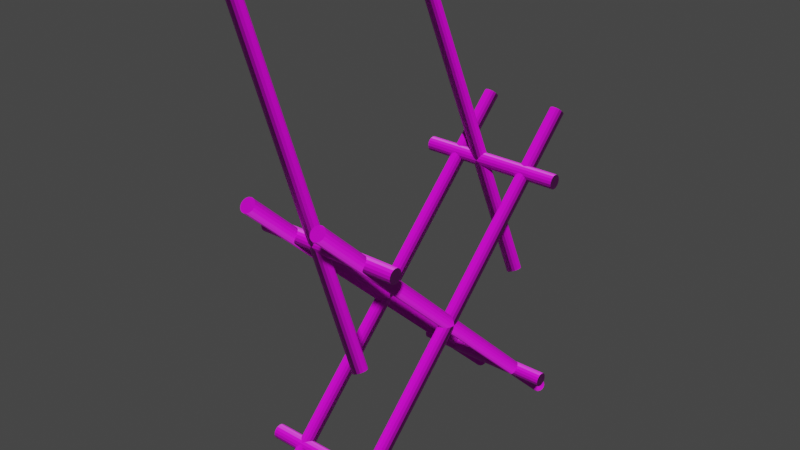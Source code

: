 # Source: shield_stand.blend  (saved by Blender 4.0.36; exported with 4.5.12 LTS)
import bpy
from mathutils import Matrix  # noqa: F401  (used for matrix-valued properties, if any)

bpy.ops.wm.read_factory_settings(use_empty=True)
scene = bpy.context.scene
scene.name = 'Scene'

# ---- collections
col_collection = bpy.data.collections.new('Collection'); scene.collection.children.link(col_collection)

# ---- images (referenced by path relative to the original .blend; pixels are not part of the script)
import os
ASSET_DIR = os.environ.get("B2B_ASSET_DIR", "")  # directory of the original .blend (textures are referenced by path, not embedded)
HERE = os.path.dirname(os.path.abspath(__file__))  # packed textures are extracted next to this script under _unpacked/

def load_image(name, relpath, width, height, colorspace="sRGB"):
    """Load a texture the original file referenced (path relative to the .blend, or extracted next to this script)."""
    p = next((c for c in (os.path.join(HERE, relpath), os.path.join(ASSET_DIR, relpath)) if relpath and os.path.exists(c)), "")
    if p:
        img = bpy.data.images.load(p, check_existing=True)
        img.name = name
    else:  # same state as the original file: an image datablock whose file is absent (Cycles renders it pink)
        img = bpy.data.images.new(name, width, height)
        img.source = "FILE"
        img.filepath = "//" + (relpath or name)
    img.colorspace_settings.name = colorspace
    return img
img_plywood_diff_2k_jpg = load_image('plywood_diff_2k.jpg', 'textures/plywood_diff_2k.jpg', 1024, 1024, 'sRGB')
img_plywood_nor_gl_2k_jpg = load_image('plywood_nor_gl_2k.jpg', 'textures/plywood_nor_gl_2k.jpg', 1024, 1024, 'sRGB')

# ---- materials (node trees are filled in below, after node groups)
mat_material_001 = bpy.data.materials.new('Material.001')
mat_material_001.use_transparent_shadow = False

# ---- material node trees
mat_material_001.use_nodes = True; mat_material_001.node_tree.nodes.clear()
_N = mat_material_001.node_tree.nodes; _L = mat_material_001.node_tree.links
n0 = _N.new('ShaderNodeBsdfPrincipled'); n0.name = 'Principled BSDF'; n0.location = (10, 300)
n0.inputs[3].default_value = 1.45
n1 = _N.new('ShaderNodeOutputMaterial'); n1.name = 'Material Output'; n1.location = (300, 300)
n2 = _N.new('ShaderNodeTexImage'); n2.name = 'Image Texture'; n2.location = (-443, 364)
n2.image = img_plywood_diff_2k_jpg
n3 = _N.new('ShaderNodeTexImage'); n3.name = 'Image Texture.001'; n3.location = (-480, -1)
n3.image = img_plywood_nor_gl_2k_jpg
n4 = _N.new('ShaderNodeNormalMap'); n4.name = 'Normal Map'; n4.location = (-200, 78)
_L.new(n0.outputs[0], n1.inputs[0])
_L.new(n2.outputs[0], n0.inputs[0])
_L.new(n3.outputs[0], n4.inputs[1])
_L.new(n4.outputs[0], n0.inputs[5])
n1.is_active_output = True

# ---- world
world_world = bpy.data.worlds.new('World'); scene.world = world_world
world_world.use_nodes = True; world_world.node_tree.nodes.clear()
_N = world_world.node_tree.nodes; _L = world_world.node_tree.links
n0 = _N.new('ShaderNodeOutputWorld'); n0.name = 'World Output'; n0.location = (300, 300)
n1 = _N.new('ShaderNodeBackground'); n1.name = 'Background'; n1.location = (10, 300)
n1.inputs[0].default_value = (0.05088, 0.05088, 0.05088, 1.0)
_L.new(n1.outputs[0], n0.inputs[0])
n0.is_active_output = True
world_world.color = (0.05088, 0.05088, 0.05088)
world_world.use_sun_shadow = False
world_world.sun_shadow_jitter_overblur = 0.0

# ---- meshes
me_cylinder_009 = bpy.data.meshes.new('Cylinder.009')
me_cylinder_009.from_pydata([(0.0, 0.01886, -0.6), (0.0, 0.01886, 0.6), (0.007219, 0.01743, -0.6), (0.007219, 0.01743, 0.6), (0.01334, 0.01334, -0.6), (0.01334, 0.01334, 0.6), (0.01743, 0.007219, -0.6), (0.01743, 0.007219, 0.6), (0.01886, 0.0, -0.6), (0.01886, 0.0, 0.6), (0.01743, -0.007219, -0.6), (0.01743, -0.007219, 0.6), (0.01334, -0.01334, -0.6), (0.01334, -0.01334, 0.6), (0.007219, -0.01743, -0.6), (0.007219, -0.01743, 0.6), (0.0, -0.01886, -0.6), (0.0, -0.01886, 0.6), (-0.007219, -0.01743, -0.6), (-0.007219, -0.01743, 0.6), (-0.01334, -0.01334, -0.6), (-0.01334, -0.01334, 0.6), (-0.01743, -0.007219, -0.6), (-0.01743, -0.007219, 0.6), (-0.01886, 0.0, -0.6), (-0.01886, 0.0, 0.6), (-0.01743, 0.007219, -0.6), (-0.01743, 0.007219, 0.6), (-0.01334, 0.01334, -0.6), (-0.01334, 0.01334, 0.6), (-0.007219, 0.01743, -0.6), (-0.007219, 0.01743, 0.6)], [], [(0, 1, 3, 2), (2, 3, 5, 4), (4, 5, 7, 6), (6, 7, 9, 8), (8, 9, 11, 10), (10, 11, 13, 12), (12, 13, 15, 14), (14, 15, 17, 16), (16, 17, 19, 18), (18, 19, 21, 20), (20, 21, 23, 22), (22, 23, 25, 24), (24, 25, 27, 26), (26, 27, 29, 28), (3, 1, 31, 29, 27, 25, 23, 21, 19, 17, 15, 13, 11, 9, 7, 5), (28, 29, 31, 30), (30, 31, 1, 0), (0, 2, 4, 6, 8, 10, 12, 14, 16, 18, 20, 22, 24, 26, 28, 30)])
_uv = me_cylinder_009.uv_layers.new(name='UVMap')
_uv.uv.foreach_set('vector', [-0.002898, 0.9219, 0.997, 0.9219, 0.997, 0.9281, -0.002898, 0.9281, -0.002898, 0.9281, 0.997, 0.9281, 0.997, 0.9342, -0.002898, 0.9342, -0.002898, 0.9342, 0.997, 0.9342, 0.997, 0.9403, -0.002898, 0.9403, -0.002898, 0.9403, 0.997, 0.9403, 0.997, 0.9465, -0.002898, 0.9465, -0.002898, 0.9465, 0.997, 0.9465, 0.997, 0.9526, -0.002898, 0.9526, -0.002898, 0.9526, 0.997, 0.9526, 0.997, 0.9587, -0.002898, 0.9587, -0.002898, 0.9587, 0.997, 0.9587, 0.997, 0.9649, -0.002898, 0.9649, -0.002898, 0.9649, 0.997, 0.9649, 0.997, 0.971, -0.002898, 0.971, -0.002898, 0.971, 0.997, 0.971, 0.997, 0.9771, -0.002898, 0.9771, -0.002898, 0.9771, 0.997, 0.9771, 0.997, 0.9833, -0.002898, 0.9833, -0.002898, 0.9833, 0.997, 0.9833, 0.997, 0.9894, -0.002898, 0.9894, -0.002898, 0.9894, 0.997, 0.9894, 0.997, 0.9955, -0.002898, 0.9955, -0.002898, 0.9955, 0.997, 0.9955, 0.997, 1.002, -0.002898, 1.002, -0.002898, 0.9035, 0.997, 0.9035, 0.997, 0.9097, -0.002898, 0.9097, 0.05216, 0.875, 0.0565, 0.8793, 0.05885, 0.885, 0.05885, 0.8911, 0.0565, 0.8968, 0.05216, 0.9011, 0.0465, 0.9035, 0.04036, 0.9035, 0.0347, 0.9011, 0.03036, 0.8968, 0.02801, 0.8911, 0.02801, 0.885, 0.03036, 0.8793, 0.0347, 0.875, 0.04036, 0.8726, 0.0465, 0.8726, -0.002898, 0.9097, 0.997, 0.9097, 0.997, 0.9158, -0.002898, 0.9158, -0.002898, 0.9158, 0.997, 0.9158, 0.997, 0.9219, -0.002898, 0.9219, -0.0005508, 0.8968, -0.002898, 0.8911, -0.002898, 0.885, -0.0005509, 0.8793, 0.003786, 0.875, 0.009453, 0.8726, 0.01559, 0.8726, 0.02125, 0.875, 0.02559, 0.8793, 0.02794, 0.885, 0.02794, 0.8911, 0.02559, 0.8968, 0.02125, 0.9011, 0.01559, 0.9035, 0.009453, 0.9035, 0.003786, 0.9011])
me_cylinder_009.materials.append(mat_material_001)
me_cylinder_009.update()
me_cylinder_002 = bpy.data.meshes.new('Cylinder.002')
me_cylinder_002.from_pydata([(0.0, 0.01886, -0.1883), (0.0, 0.01886, 0.1883), (0.007219, 0.01743, -0.1883), (0.007219, 0.01743, 0.1883), (0.01334, 0.01334, -0.1883), (0.01334, 0.01334, 0.1883), (0.01743, 0.007219, -0.1883), (0.01743, 0.007219, 0.1883), (0.01886, 0.0, -0.1883), (0.01886, 0.0, 0.1883), (0.01743, -0.007219, -0.1883), (0.01743, -0.007219, 0.1883), (0.01334, -0.01334, -0.1883), (0.01334, -0.01334, 0.1883), (0.007219, -0.01743, -0.1883), (0.007219, -0.01743, 0.1883), (0.0, -0.01886, -0.1883), (0.0, -0.01886, 0.1883), (-0.007219, -0.01743, -0.1883), (-0.007219, -0.01743, 0.1883), (-0.01334, -0.01334, -0.1883), (-0.01334, -0.01334, 0.1883), (-0.01743, -0.007219, -0.1883), (-0.01743, -0.007219, 0.1883), (-0.01886, 0.0, -0.1883), (-0.01886, 0.0, 0.1883), (-0.01743, 0.007219, -0.1883), (-0.01743, 0.007219, 0.1883), (-0.01334, 0.01334, -0.1883), (-0.01334, 0.01334, 0.1883), (-0.007219, 0.01743, -0.1883), (-0.007219, 0.01743, 0.1883)], [], [(0, 1, 3, 2), (2, 3, 5, 4), (4, 5, 7, 6), (6, 7, 9, 8), (8, 9, 11, 10), (10, 11, 13, 12), (12, 13, 15, 14), (14, 15, 17, 16), (16, 17, 19, 18), (18, 19, 21, 20), (20, 21, 23, 22), (22, 23, 25, 24), (24, 25, 27, 26), (26, 27, 29, 28), (3, 1, 31, 29, 27, 25, 23, 21, 19, 17, 15, 13, 11, 9, 7, 5), (28, 29, 31, 30), (30, 31, 1, 0), (0, 2, 4, 6, 8, 10, 12, 14, 16, 18, 20, 22, 24, 26, 28, 30)])
_uv = me_cylinder_002.uv_layers.new(name='UVMap')
_uv.uv.foreach_set('vector', [0.0002434, 0.8406, 1.0, 0.8406, 1.0, 0.8602, 0.0002434, 0.8602, 0.0002434, 0.8602, 1.0, 0.8602, 1.0, 0.8797, 0.0002434, 0.8797, 0.0002434, 0.8797, 1.0, 0.8797, 1.0, 0.8993, 0.0002434, 0.8993, 0.0002434, 0.8993, 1.0, 0.8993, 1.0, 0.9188, 0.0002434, 0.9188, 0.0002434, 0.9188, 1.0, 0.9188, 1.0, 0.9384, 0.0002434, 0.9384, 0.0002434, 0.9384, 1.0, 0.9384, 1.0, 0.9579, 0.0002434, 0.9579, 0.0002434, 0.9579, 1.0, 0.9579, 1.0, 0.9774, 0.0002434, 0.9774, 0.0002434, 0.9774, 1.0, 0.9774, 1.0, 0.997, 0.0002434, 0.997, 0.0002434, 0.6843, 1.0, 0.6843, 1.0, 0.7038, 0.0002434, 0.7038, 0.0002434, 0.7038, 1.0, 0.7038, 1.0, 0.7234, 0.0002434, 0.7234, 0.0002434, 0.7234, 1.0, 0.7234, 1.0, 0.7429, 0.0002434, 0.7429, 0.0002434, 0.7429, 1.0, 0.7429, 1.0, 0.7625, 0.0002434, 0.7625, 0.0002434, 0.7625, 1.0, 0.7625, 1.0, 0.782, 0.0002434, 0.782, 0.0002434, 0.782, 1.0, 0.782, 1.0, 0.8016, 0.0002434, 0.8016, 0.0985, 0.6252, 0.0985, 0.6448, 0.09102, 0.6628, 0.0772, 0.6767, 0.05914, 0.6841, 0.0396, 0.6841, 0.02154, 0.6767, 0.007722, 0.6628, 0.0002433, 0.6448, 0.0002433, 0.6252, 0.007722, 0.6072, 0.02154, 0.5934, 0.0396, 0.5859, 0.05914, 0.5859, 0.0772, 0.5934, 0.09102, 0.6072, 0.0002434, 0.8016, 1.0, 0.8016, 1.0, 0.8211, 0.0002434, 0.8211, 0.0002434, 0.8211, 1.0, 0.8211, 1.0, 0.8406, 0.0002434, 0.8406, 0.1969, 0.6448, 0.1894, 0.6628, 0.1756, 0.6767, 0.1575, 0.6841, 0.138, 0.6841, 0.1199, 0.6767, 0.1061, 0.6628, 0.09865, 0.6448, 0.09865, 0.6252, 0.1061, 0.6072, 0.1199, 0.5934, 0.138, 0.5859, 0.1575, 0.5859, 0.1756, 0.5934, 0.1894, 0.6072, 0.1969, 0.6252])
me_cylinder_002.materials.append(mat_material_001)
me_cylinder_002.update()
me_cylinder_005 = bpy.data.meshes.new('Cylinder.005')
me_cylinder_005.from_pydata([(0.0, 0.01886, -0.4557), (0.0, 0.01886, 0.4557), (0.007219, 0.01743, -0.4557), (0.007219, 0.01743, 0.4557), (0.01334, 0.01334, -0.4557), (0.01334, 0.01334, 0.4557), (0.01743, 0.007219, -0.4557), (0.01743, 0.007219, 0.4557), (0.01886, 0.0, -0.4557), (0.01886, 0.0, 0.4557), (0.01743, -0.007219, -0.4557), (0.01743, -0.007219, 0.4557), (0.01334, -0.01334, -0.4557), (0.01334, -0.01334, 0.4557), (0.007219, -0.01743, -0.4557), (0.007219, -0.01743, 0.4557), (0.0, -0.01886, -0.4557), (0.0, -0.01886, 0.4557), (-0.007219, -0.01743, -0.4557), (-0.007219, -0.01743, 0.4557), (-0.01334, -0.01334, -0.4557), (-0.01334, -0.01334, 0.4557), (-0.01743, -0.007219, -0.4557), (-0.01743, -0.007219, 0.4557), (-0.01886, 0.0, -0.4557), (-0.01886, 0.0, 0.4557), (-0.01743, 0.007219, -0.4557), (-0.01743, 0.007219, 0.4557), (-0.01334, 0.01334, -0.4557), (-0.01334, 0.01334, 0.4557), (-0.007219, 0.01743, -0.4557), (-0.007219, 0.01743, 0.4557)], [], [(0, 1, 3, 2), (2, 3, 5, 4), (4, 5, 7, 6), (6, 7, 9, 8), (8, 9, 11, 10), (10, 11, 13, 12), (12, 13, 15, 14), (14, 15, 17, 16), (16, 17, 19, 18), (18, 19, 21, 20), (20, 21, 23, 22), (22, 23, 25, 24), (24, 25, 27, 26), (26, 27, 29, 28), (3, 1, 31, 29, 27, 25, 23, 21, 19, 17, 15, 13, 11, 9, 7, 5), (28, 29, 31, 30), (30, 31, 1, 0), (0, 2, 4, 6, 8, 10, 12, 14, 16, 18, 20, 22, 24, 26, 28, 30)])
_uv = me_cylinder_005.uv_layers.new(name='UVMap')
_uv.uv.foreach_set('vector', [0.003591, 0.9311, 1.004, 0.9311, 1.004, 0.9392, 0.003591, 0.9392, 0.003591, 0.9392, 1.004, 0.9392, 1.004, 0.9473, 0.003591, 0.9473, 0.003591, 0.9473, 1.004, 0.9473, 1.004, 0.9554, 0.003591, 0.9554, 0.003591, 0.9554, 1.004, 0.9554, 1.004, 0.9634, 0.003591, 0.9634, 0.003591, 0.9634, 1.004, 0.9634, 1.004, 0.9715, 0.003591, 0.9715, 0.003591, 0.9715, 1.004, 0.9715, 1.004, 0.9796, 0.003591, 0.9796, 0.003591, 0.9796, 1.004, 0.9796, 1.004, 0.9877, 0.003591, 0.9877, 0.003591, 0.9877, 1.004, 0.9877, 1.004, 0.9958, 0.003591, 0.9958, 0.003591, 0.8665, 1.004, 0.8665, 1.004, 0.8746, 0.003591, 0.8746, 0.003591, 0.8746, 1.004, 0.8746, 1.004, 0.8827, 0.003591, 0.8827, 0.003591, 0.8827, 1.004, 0.8827, 1.004, 0.8908, 0.003591, 0.8908, 0.003591, 0.8908, 1.004, 0.8908, 1.004, 0.8988, 0.003591, 0.8988, 0.003591, 0.8988, 1.004, 0.8988, 1.004, 0.9069, 0.003591, 0.9069, 0.003591, 0.9069, 1.004, 0.9069, 1.004, 0.915, 0.003591, 0.915, 0.03539, 0.8634, 0.02793, 0.8665, 0.01985, 0.8665, 0.01239, 0.8634, 0.006681, 0.8577, 0.003591, 0.8502, 0.003591, 0.8421, 0.006681, 0.8347, 0.01239, 0.8289, 0.01985, 0.8259, 0.02793, 0.8259, 0.03539, 0.8289, 0.0411, 0.8347, 0.04419, 0.8421, 0.04419, 0.8502, 0.0411, 0.8577, 0.003591, 0.915, 1.004, 0.915, 1.004, 0.9231, 0.003591, 0.9231, 0.003591, 0.9231, 1.004, 0.9231, 1.004, 0.9311, 0.003591, 0.9311, 0.06862, 0.8665, 0.06054, 0.8665, 0.05308, 0.8634, 0.04737, 0.8577, 0.04428, 0.8502, 0.04428, 0.8421, 0.04737, 0.8347, 0.05308, 0.8289, 0.06054, 0.8259, 0.06862, 0.8259, 0.07608, 0.8289, 0.08179, 0.8347, 0.08488, 0.8421, 0.08488, 0.8502, 0.08179, 0.8577, 0.07608, 0.8634])
me_cylinder_005.materials.append(mat_material_001)
me_cylinder_005.update()

# ---- objects
ob_cylinder_col = bpy.data.objects.new('Cylinder-col', me_cylinder_009)
ob_cylinder_001_col = bpy.data.objects.new('Cylinder.001-col', me_cylinder_009)
ob_cylinder_002_col = bpy.data.objects.new('Cylinder.002-col', me_cylinder_009)
ob_cylinder_003_col = bpy.data.objects.new('Cylinder.003-col', me_cylinder_009)
ob_cylinder_004_col = bpy.data.objects.new('Cylinder.004-col', me_cylinder_002)
ob_cylinder_005_col = bpy.data.objects.new('Cylinder.005-col', me_cylinder_002)
ob_cylinder_006_col = bpy.data.objects.new('Cylinder.006-col', me_cylinder_002)
ob_cylinder_007_col = bpy.data.objects.new('Cylinder.007-col', me_cylinder_002)
ob_cylinder_008_col = bpy.data.objects.new('Cylinder.008-col', me_cylinder_005)
ob_cylinder_009_col = bpy.data.objects.new('Cylinder.009-col', me_cylinder_005)

# ---- transforms, parenting, visibility, modifiers, constraints
ob_cylinder_col.location = (-0.1, 0.0, 0.0)
ob_cylinder_col.rotation_euler = (0.806, -0.0, 0.0)
ob_cylinder_001_col.location = (0.1, 0.0, 0.0)
ob_cylinder_001_col.rotation_euler = (0.806, -0.0, 0.0)
ob_cylinder_002_col.location = (0.1, 8.742e-09, 0.0)
ob_cylinder_002_col.rotation_euler = (0.806, -0.0, 3.142)
ob_cylinder_003_col.location = (-0.1, -8.742e-09, 0.0)
ob_cylinder_003_col.rotation_euler = (0.806, -0.0, 3.142)
ob_cylinder_004_col.location = (-7.451e-09, 0.3, 0.2925)
ob_cylinder_004_col.rotation_euler = (-0.0, 1.571, 0.0)
ob_cylinder_005_col.location = (-7.451e-09, -0.3, 0.2925)
ob_cylinder_005_col.rotation_euler = (-0.0, 1.571, 0.0)
ob_cylinder_006_col.location = (-7.451e-09, 0.3, -0.2875)
ob_cylinder_006_col.rotation_euler = (-0.0, 1.571, 0.0)
ob_cylinder_007_col.location = (-7.451e-09, -0.3, -0.2875)
ob_cylinder_007_col.rotation_euler = (-0.0, 1.571, 0.0)
ob_cylinder_008_col.location = (-0.09279, 0.3, 0.433)
ob_cylinder_008_col.rotation_euler = (-0.0, 2.741, -0.0)
ob_cylinder_009_col.location = (-0.09279, -0.3002, 0.433)
ob_cylinder_009_col.rotation_euler = (-0.0, 2.741, -0.0)

# ---- collection membership
col_collection.objects.link(ob_cylinder_col)
col_collection.objects.link(ob_cylinder_001_col)
col_collection.objects.link(ob_cylinder_002_col)
col_collection.objects.link(ob_cylinder_003_col)
col_collection.objects.link(ob_cylinder_004_col)
col_collection.objects.link(ob_cylinder_005_col)
col_collection.objects.link(ob_cylinder_006_col)
col_collection.objects.link(ob_cylinder_007_col)
col_collection.objects.link(ob_cylinder_008_col)
col_collection.objects.link(ob_cylinder_009_col)

# ---- scene / render settings (as saved in the file)
scene.frame_start = 1; scene.frame_end = 250; scene.frame_set(1)
scene.render.engine = 'BLENDER_EEVEE_NEXT'
scene.cycles.sampling_pattern = 'TABULATED_SOBOL'
scene.view_settings.view_transform = 'Filmic'
bpy.context.view_layer.update()

# ---- added for rendering (the .blend has no active camera and no usable light): camera, sun
cam_auto = bpy.data.cameras.new('AutoCamera')
cam_auto.lens = 50.0
cam_auto.sensor_width = 36.0
cam_auto.clip_end = 1000.0
ob_auto_camera = bpy.data.objects.new('AutoCamera', cam_auto)
scene.collection.objects.link(ob_auto_camera)
ob_auto_camera.location = (1.466, -1.81891, 1.42808)
ob_auto_camera.rotation_euler = (1.09748, -7.21219e-08, 0.694738)
scene.camera = ob_auto_camera
light_auto_sun = bpy.data.lights.new('AutoSun', 'SUN')
light_auto_sun.energy = 3.0
light_auto_sun.angle = 0.0523599
ob_auto_sun = bpy.data.objects.new('AutoSun', light_auto_sun)
scene.collection.objects.link(ob_auto_sun)
ob_auto_sun.rotation_euler = (0.872665, 0.174533, 0.523599)
bpy.context.view_layer.update()
